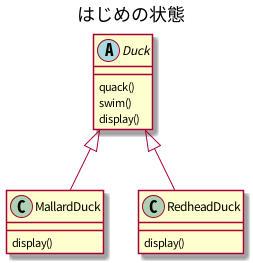

The diagram above was rendered by PlantUML. Its source (embedded in the PNG):
@startuml

title はじめの状態

abstract class Duck {
    quack()
    swim()
    display()
}

class MallardDuck {
    display()
}

class RedheadDuck {
    display()
}

MallardDuck -up-|> Duck
RedheadDuck -up-|> Duck

@enduml